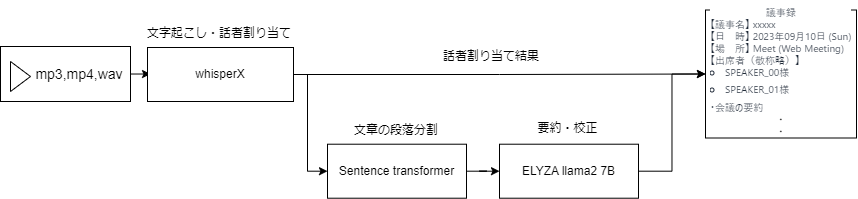

The diagram above was exported from draw.io. Its source (the exported page's mxGraphModel, read from the mxfile embedded in the PNG):
<mxGraphModel dx="989" dy="539" grid="0" gridSize="10" guides="1" tooltips="1" connect="1" arrows="1" fold="1" page="1" pageScale="1" pageWidth="827" pageHeight="1169" math="0" shadow="0">
  <root>
    <mxCell id="0" />
    <mxCell id="1" parent="0" />
    <mxCell id="N_345YMmFk7b-g3rAGoR-36" style="edgeStyle=orthogonalEdgeStyle;rounded=0;orthogonalLoop=1;jettySize=auto;html=1;" edge="1" parent="1" source="N_345YMmFk7b-g3rAGoR-8" target="N_345YMmFk7b-g3rAGoR-2">
      <mxGeometry relative="1" as="geometry" />
    </mxCell>
    <mxCell id="N_345YMmFk7b-g3rAGoR-8" value="&lt;font style=&quot;font-size: 14px;&quot;&gt;　　mp3,mp4,wav&lt;/font&gt;" style="html=1;whiteSpace=wrap;container=1;recursiveResize=0;collapsible=0;" vertex="1" parent="1">
      <mxGeometry x="18" y="235" width="130" height="55" as="geometry" />
    </mxCell>
    <mxCell id="N_345YMmFk7b-g3rAGoR-9" value="" style="triangle;html=1;whiteSpace=wrap;" vertex="1" parent="N_345YMmFk7b-g3rAGoR-8">
      <mxGeometry x="10" y="15" width="20" height="30" as="geometry" />
    </mxCell>
    <mxCell id="N_345YMmFk7b-g3rAGoR-31" value="" style="group" vertex="1" connectable="0" parent="1">
      <mxGeometry x="517" y="304.12" width="139" height="82.59" as="geometry" />
    </mxCell>
    <mxCell id="N_345YMmFk7b-g3rAGoR-19" value="要約・校正" style="text;html=1;strokeColor=none;fillColor=none;align=center;verticalAlign=middle;whiteSpace=wrap;rounded=0;" vertex="1" parent="N_345YMmFk7b-g3rAGoR-31">
      <mxGeometry width="137" height="26.47" as="geometry" />
    </mxCell>
    <mxCell id="N_345YMmFk7b-g3rAGoR-30" value="ELYZA llama2 7B" style="rounded=0;whiteSpace=wrap;html=1;" vertex="1" parent="N_345YMmFk7b-g3rAGoR-31">
      <mxGeometry y="28.590000000000003" width="139" height="54" as="geometry" />
    </mxCell>
    <mxCell id="N_345YMmFk7b-g3rAGoR-32" value="" style="group" vertex="1" connectable="0" parent="1">
      <mxGeometry x="345" y="307" width="139" height="79.71000000000001" as="geometry" />
    </mxCell>
    <mxCell id="N_345YMmFk7b-g3rAGoR-16" value="文章の段落分割" style="text;html=1;strokeColor=none;fillColor=none;align=center;verticalAlign=middle;whiteSpace=wrap;rounded=0;" vertex="1" parent="N_345YMmFk7b-g3rAGoR-32">
      <mxGeometry width="138" height="24.71" as="geometry" />
    </mxCell>
    <mxCell id="N_345YMmFk7b-g3rAGoR-29" value="Sentence transformer" style="rounded=0;whiteSpace=wrap;html=1;" vertex="1" parent="N_345YMmFk7b-g3rAGoR-32">
      <mxGeometry y="25.710000000000008" width="139" height="54" as="geometry" />
    </mxCell>
    <mxCell id="N_345YMmFk7b-g3rAGoR-33" value="" style="group" vertex="1" connectable="0" parent="1">
      <mxGeometry x="164" y="207.41" width="147" height="82.59" as="geometry" />
    </mxCell>
    <mxCell id="N_345YMmFk7b-g3rAGoR-10" value="文字起こし・話者割り当て" style="text;html=1;strokeColor=none;fillColor=none;align=center;verticalAlign=middle;whiteSpace=wrap;rounded=0;" vertex="1" parent="N_345YMmFk7b-g3rAGoR-33">
      <mxGeometry width="146" height="28.59" as="geometry" />
    </mxCell>
    <mxCell id="N_345YMmFk7b-g3rAGoR-2" value="whisperX" style="rounded=0;whiteSpace=wrap;html=1;" vertex="1" parent="N_345YMmFk7b-g3rAGoR-33">
      <mxGeometry x="1" y="28.59" width="146" height="54" as="geometry" />
    </mxCell>
    <mxCell id="N_345YMmFk7b-g3rAGoR-35" style="edgeStyle=orthogonalEdgeStyle;rounded=0;orthogonalLoop=1;jettySize=auto;html=1;exitX=1;exitY=0.5;exitDx=0;exitDy=0;entryX=0;entryY=0.5;entryDx=0;entryDy=0;" edge="1" parent="1" source="N_345YMmFk7b-g3rAGoR-2" target="N_345YMmFk7b-g3rAGoR-29">
      <mxGeometry relative="1" as="geometry">
        <Array as="points">
          <mxPoint x="325" y="263" />
          <mxPoint x="325" y="360" />
        </Array>
      </mxGeometry>
    </mxCell>
    <mxCell id="N_345YMmFk7b-g3rAGoR-37" style="edgeStyle=orthogonalEdgeStyle;rounded=0;orthogonalLoop=1;jettySize=auto;html=1;entryX=0;entryY=0.5;entryDx=0;entryDy=0;" edge="1" parent="1" source="N_345YMmFk7b-g3rAGoR-29" target="N_345YMmFk7b-g3rAGoR-30">
      <mxGeometry relative="1" as="geometry" />
    </mxCell>
    <mxCell id="N_345YMmFk7b-g3rAGoR-41" value="&lt;h1 style=&quot;font-size: 9px;&quot;&gt;&lt;p style=&quot;text-align: center; border-color: var(--border-color); box-sizing: border-box; border-width: 0px; border-style: solid; margin-top: 0px; margin-right: 0px; margin-bottom: var(--spacing-md); margin-left: 0px; color: rgb(31, 41, 55); line-height: var(--line-lg); font-family: &amp;quot;Source Sans Pro&amp;quot;, ui-sans-serif, &amp;quot;system-ui&amp;quot;, sans-serif; background-color: rgb(255, 255, 255); font-size: 9px;&quot;&gt;&lt;span style=&quot;font-weight: 400;&quot;&gt;議事録&lt;/span&gt;&lt;/p&gt;&lt;p style=&quot;border-color: var(--border-color); box-sizing: border-box; border-width: 0px; border-style: solid; margin-top: 0px; margin-right: 0px; margin-bottom: var(--spacing-md); margin-left: 0px; color: rgb(31, 41, 55); line-height: var(--line-lg); font-family: &amp;quot;Source Sans Pro&amp;quot;, ui-sans-serif, &amp;quot;system-ui&amp;quot;, sans-serif; background-color: rgb(255, 255, 255); font-size: 9px;&quot;&gt;&lt;span style=&quot;font-weight: normal; font-size: 9px;&quot;&gt;&lt;font style=&quot;font-size: 9px;&quot;&gt;【議事名】 xxxxx&lt;/font&gt;&lt;/span&gt;&lt;/p&gt;&lt;p style=&quot;border-color: var(--border-color); box-sizing: border-box; border-width: 0px; border-style: solid; margin-top: 0px; margin-right: 0px; margin-bottom: var(--spacing-md); margin-left: 0px; color: rgb(31, 41, 55); line-height: var(--line-lg); font-family: &amp;quot;Source Sans Pro&amp;quot;, ui-sans-serif, &amp;quot;system-ui&amp;quot;, sans-serif; background-color: rgb(255, 255, 255); font-size: 9px;&quot;&gt;&lt;span style=&quot;font-weight: normal; font-size: 9px;&quot;&gt;&lt;font style=&quot;font-size: 9px;&quot;&gt;【日　時】 2023年09月10日 (Sun)&lt;/font&gt;&lt;/span&gt;&lt;/p&gt;&lt;p style=&quot;border-color: var(--border-color); box-sizing: border-box; border-width: 0px; border-style: solid; margin-top: 0px; margin-right: 0px; margin-bottom: var(--spacing-md); margin-left: 0px; color: rgb(31, 41, 55); line-height: var(--line-lg); font-family: &amp;quot;Source Sans Pro&amp;quot;, ui-sans-serif, &amp;quot;system-ui&amp;quot;, sans-serif; background-color: rgb(255, 255, 255); font-size: 9px;&quot;&gt;&lt;span style=&quot;font-weight: normal; font-size: 9px;&quot;&gt;&lt;font style=&quot;font-size: 9px;&quot;&gt;【場　所】 Meet (Web Meeting)&lt;/font&gt;&lt;/span&gt;&lt;/p&gt;&lt;p style=&quot;border-color: var(--border-color); box-sizing: border-box; border-width: 0px; border-style: solid; margin-top: 0px; margin-right: 0px; margin-bottom: var(--spacing-md); margin-left: 0px; color: rgb(31, 41, 55); line-height: var(--line-lg); font-family: &amp;quot;Source Sans Pro&amp;quot;, ui-sans-serif, &amp;quot;system-ui&amp;quot;, sans-serif; background-color: rgb(255, 255, 255); font-size: 9px;&quot;&gt;&lt;span style=&quot;font-weight: normal; font-size: 9px;&quot;&gt;&lt;font style=&quot;font-size: 9px;&quot;&gt;【出席者（敬称略）】&lt;/font&gt;&lt;/span&gt;&lt;/p&gt;&lt;ul style=&quot;border-color: var(--border-color); box-sizing: border-box; border-width: 0px; border-style: solid; margin-top: 0px; margin-right: 0px; margin-bottom: var(--spacing-md); margin-left: 0px; padding: 0px; color: rgb(31, 41, 55); list-style: inside circle; font-family: &amp;quot;Source Sans Pro&amp;quot;, ui-sans-serif, &amp;quot;system-ui&amp;quot;, sans-serif; background-color: rgb(255, 255, 255); font-size: 9px;&quot;&gt;&lt;li style=&quot;border-color: var(--border-color); box-sizing: border-box; border-width: 0px; border-style: solid; color: var(--body-text-color); margin-bottom: 0.5em; font-size: 9px;&quot;&gt;&lt;span style=&quot;font-weight: normal; font-size: 9px;&quot;&gt;&lt;font style=&quot;font-size: 9px;&quot;&gt;SPEAKER_00様&lt;/font&gt;&lt;/span&gt;&lt;/li&gt;&lt;li style=&quot;border-color: var(--border-color); box-sizing: border-box; border-width: 0px; border-style: solid; color: var(--body-text-color); margin-bottom: 0.5em; font-size: 9px;&quot;&gt;&lt;span style=&quot;font-weight: normal; font-size: 9px;&quot;&gt;&lt;font style=&quot;font-size: 9px;&quot;&gt;SPEAKER_01様&lt;/font&gt;&lt;/span&gt;&lt;/li&gt;&lt;/ul&gt;&lt;/h1&gt;&lt;h2 style=&quot;border-color: var(--border-color); box-sizing: border-box; border-width: 0px; border-style: solid; margin: var(--spacing-xxl) 0 var(--spacing-lg); color: rgb(31, 41, 55); line-height: 1.3; font-family: &amp;quot;Source Sans Pro&amp;quot;, ui-sans-serif, &amp;quot;system-ui&amp;quot;, sans-serif; background-color: rgb(255, 255, 255); font-size: 9px;&quot;&gt;&lt;span style=&quot;font-weight: normal; font-size: 9px;&quot;&gt;&lt;font style=&quot;font-size: 9px;&quot;&gt;・会議の要約&lt;/font&gt;&lt;/span&gt;&lt;/h2&gt;&lt;div style=&quot;text-align: center; font-size: 9px;&quot;&gt;&lt;font style=&quot;font-size: 9px;&quot;&gt;・&lt;/font&gt;&lt;/div&gt;&lt;div style=&quot;text-align: center; font-size: 9px;&quot;&gt;&lt;font style=&quot;font-size: 9px;&quot;&gt;・&lt;/font&gt;&lt;/div&gt;" style="text;html=1;spacing=5;spacingTop=-20;whiteSpace=wrap;overflow=hidden;rounded=0;strokeColor=default;" vertex="1" parent="1">
      <mxGeometry x="723" y="198.5" width="151" height="128" as="geometry" />
    </mxCell>
    <mxCell id="N_345YMmFk7b-g3rAGoR-42" style="edgeStyle=orthogonalEdgeStyle;rounded=0;orthogonalLoop=1;jettySize=auto;html=1;entryX=0;entryY=0.5;entryDx=0;entryDy=0;" edge="1" parent="1" source="N_345YMmFk7b-g3rAGoR-30" target="N_345YMmFk7b-g3rAGoR-41">
      <mxGeometry relative="1" as="geometry" />
    </mxCell>
    <mxCell id="N_345YMmFk7b-g3rAGoR-43" style="edgeStyle=orthogonalEdgeStyle;rounded=0;orthogonalLoop=1;jettySize=auto;html=1;entryX=0;entryY=0.5;entryDx=0;entryDy=0;" edge="1" parent="1" source="N_345YMmFk7b-g3rAGoR-2" target="N_345YMmFk7b-g3rAGoR-41">
      <mxGeometry relative="1" as="geometry" />
    </mxCell>
    <mxCell id="N_345YMmFk7b-g3rAGoR-45" value="話者割り当て結果" style="text;html=1;strokeColor=none;fillColor=none;align=center;verticalAlign=middle;whiteSpace=wrap;rounded=0;" vertex="1" parent="1">
      <mxGeometry x="436" y="231" width="146" height="28.59" as="geometry" />
    </mxCell>
  </root>
</mxGraphModel>